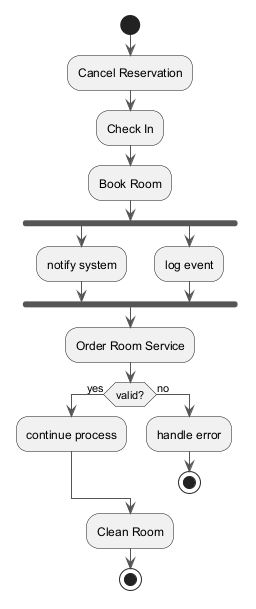

The diagram above was rendered by PlantUML. Its source (embedded in the PNG):
@startuml
skinparam backgroundColor #FFFFFF
skinparam classBackgroundColor #F3E5F5
skinparam classBorderColor #6A1B9A
skinparam ArrowColor #555555
start
:Cancel Reservation;
:Check In;
:Book Room;
fork
:notify system;
fork again
:log event;
end fork
:Order Room Service;
if (valid?) then (yes)
:continue process;
else (no)
:handle error;
stop
endif
:Clean Room;
stop
@enduml